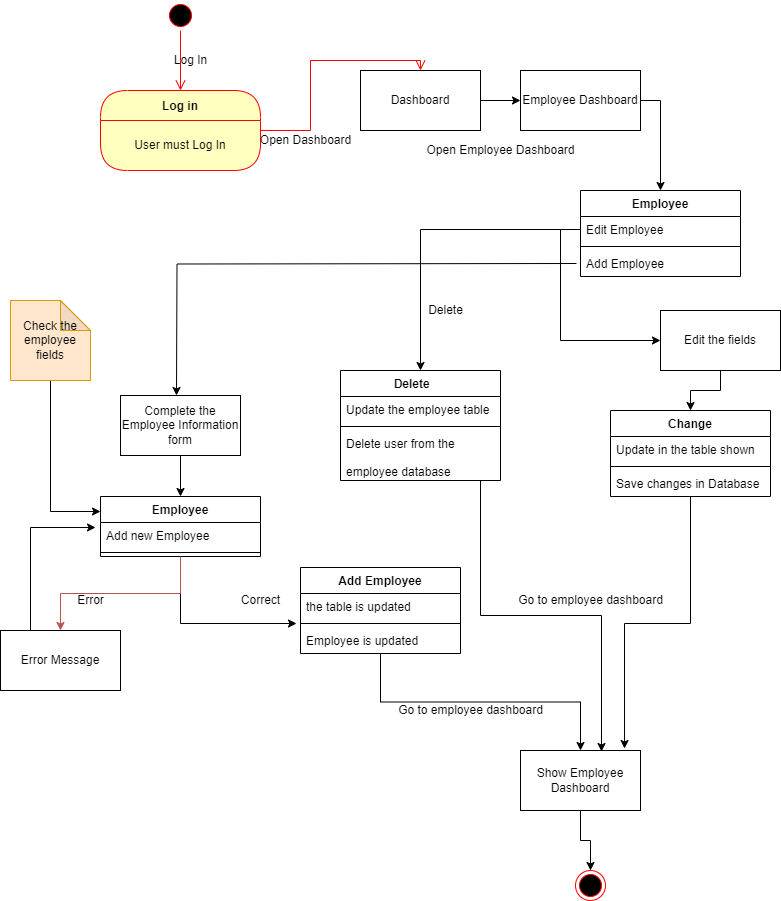

The diagram above was exported from draw.io. Its source (the exported page's mxGraphModel, read from the mxfile embedded in the PNG):
<mxGraphModel dx="400" dy="902" grid="1" gridSize="10" guides="1" tooltips="1" connect="1" arrows="1" fold="1" page="1" pageScale="1" pageWidth="850" pageHeight="1100" math="0" shadow="0">
  <root>
    <mxCell id="0" />
    <mxCell id="1" parent="0" />
    <mxCell id="WEWp_ovfFV_biPkshUdu-8" value="Log in" style="swimlane;fontStyle=1;align=center;verticalAlign=middle;childLayout=stackLayout;horizontal=1;startSize=30;horizontalStack=0;resizeParent=0;resizeLast=1;container=0;fontColor=#000000;collapsible=0;rounded=1;arcSize=30;strokeColor=#ff0000;fillColor=#ffffc0;swimlaneFillColor=#ffffc0;dropTarget=0;" parent="1" vertex="1">
      <mxGeometry x="110" y="120" width="160" height="80" as="geometry" />
    </mxCell>
    <mxCell id="WEWp_ovfFV_biPkshUdu-9" value="User must Log In" style="text;html=1;strokeColor=none;fillColor=none;align=center;verticalAlign=middle;spacingLeft=4;spacingRight=4;whiteSpace=wrap;overflow=hidden;rotatable=0;fontColor=#000000;" parent="WEWp_ovfFV_biPkshUdu-8" vertex="1">
      <mxGeometry y="30" width="160" height="50" as="geometry" />
    </mxCell>
    <mxCell id="WEWp_ovfFV_biPkshUdu-10" value="" style="edgeStyle=orthogonalEdgeStyle;html=1;verticalAlign=bottom;endArrow=open;endSize=8;strokeColor=#ff0000;rounded=0;entryX=0.5;entryY=0;entryDx=0;entryDy=0;" parent="1" source="WEWp_ovfFV_biPkshUdu-8" target="WEWp_ovfFV_biPkshUdu-13" edge="1">
      <mxGeometry relative="1" as="geometry">
        <mxPoint x="190" y="240" as="targetPoint" />
      </mxGeometry>
    </mxCell>
    <mxCell id="WEWp_ovfFV_biPkshUdu-11" value="" style="ellipse;html=1;shape=startState;fillColor=#000000;strokeColor=#ff0000;" parent="1" vertex="1">
      <mxGeometry x="175" y="30" width="30" height="30" as="geometry" />
    </mxCell>
    <mxCell id="WEWp_ovfFV_biPkshUdu-12" value="" style="edgeStyle=orthogonalEdgeStyle;html=1;verticalAlign=bottom;endArrow=open;endSize=8;strokeColor=#ff0000;rounded=0;" parent="1" source="WEWp_ovfFV_biPkshUdu-11" edge="1">
      <mxGeometry relative="1" as="geometry">
        <mxPoint x="190" y="120" as="targetPoint" />
      </mxGeometry>
    </mxCell>
    <mxCell id="WEWp_ovfFV_biPkshUdu-13" value="Dashboard" style="rounded=0;whiteSpace=wrap;html=1;" parent="1" vertex="1">
      <mxGeometry x="370" y="100" width="120" height="60" as="geometry" />
    </mxCell>
    <mxCell id="WEWp_ovfFV_biPkshUdu-14" value="Open Dashboard" style="text;html=1;align=center;verticalAlign=middle;resizable=0;points=[];autosize=1;strokeColor=none;fillColor=none;" parent="1" vertex="1">
      <mxGeometry x="260" y="160" width="110" height="20" as="geometry" />
    </mxCell>
    <mxCell id="WEWp_ovfFV_biPkshUdu-15" value="Log In" style="text;html=1;align=center;verticalAlign=middle;resizable=0;points=[];autosize=1;strokeColor=none;fillColor=none;" parent="1" vertex="1">
      <mxGeometry x="175" y="80" width="50" height="20" as="geometry" />
    </mxCell>
    <mxCell id="WEWp_ovfFV_biPkshUdu-53" style="edgeStyle=orthogonalEdgeStyle;rounded=0;orthogonalLoop=1;jettySize=auto;html=1;exitX=1;exitY=0.5;exitDx=0;exitDy=0;entryX=0.5;entryY=0;entryDx=0;entryDy=0;" parent="1" source="WEWp_ovfFV_biPkshUdu-16" target="WEWp_ovfFV_biPkshUdu-23" edge="1">
      <mxGeometry relative="1" as="geometry" />
    </mxCell>
    <mxCell id="WEWp_ovfFV_biPkshUdu-16" value="Employee Dashboard" style="rounded=0;whiteSpace=wrap;html=1;" parent="1" vertex="1">
      <mxGeometry x="530" y="100" width="120" height="60" as="geometry" />
    </mxCell>
    <mxCell id="WEWp_ovfFV_biPkshUdu-23" value="Employee" style="swimlane;fontStyle=1;align=center;verticalAlign=top;childLayout=stackLayout;horizontal=1;startSize=26;horizontalStack=0;resizeParent=1;resizeParentMax=0;resizeLast=0;collapsible=1;marginBottom=0;" parent="1" vertex="1">
      <mxGeometry x="590" y="220" width="160" height="86" as="geometry" />
    </mxCell>
    <mxCell id="WEWp_ovfFV_biPkshUdu-24" value="Edit Employee" style="text;strokeColor=none;fillColor=none;align=left;verticalAlign=top;spacingLeft=4;spacingRight=4;overflow=hidden;rotatable=0;points=[[0,0.5],[1,0.5]];portConstraint=eastwest;" parent="WEWp_ovfFV_biPkshUdu-23" vertex="1">
      <mxGeometry y="26" width="160" height="26" as="geometry" />
    </mxCell>
    <mxCell id="WEWp_ovfFV_biPkshUdu-25" value="" style="line;strokeWidth=1;fillColor=none;align=left;verticalAlign=middle;spacingTop=-1;spacingLeft=3;spacingRight=3;rotatable=0;labelPosition=right;points=[];portConstraint=eastwest;" parent="WEWp_ovfFV_biPkshUdu-23" vertex="1">
      <mxGeometry y="52" width="160" height="8" as="geometry" />
    </mxCell>
    <mxCell id="WEWp_ovfFV_biPkshUdu-26" value="Add Employee" style="text;strokeColor=none;fillColor=none;align=left;verticalAlign=top;spacingLeft=4;spacingRight=4;overflow=hidden;rotatable=0;points=[[0,0.5],[1,0.5]];portConstraint=eastwest;" parent="WEWp_ovfFV_biPkshUdu-23" vertex="1">
      <mxGeometry y="60" width="160" height="26" as="geometry" />
    </mxCell>
    <mxCell id="WEWp_ovfFV_biPkshUdu-62" style="edgeStyle=orthogonalEdgeStyle;rounded=0;orthogonalLoop=1;jettySize=auto;html=1;exitX=0.5;exitY=1;exitDx=0;exitDy=0;entryX=0.5;entryY=0;entryDx=0;entryDy=0;" parent="1" source="WEWp_ovfFV_biPkshUdu-29" target="WEWp_ovfFV_biPkshUdu-30" edge="1">
      <mxGeometry relative="1" as="geometry" />
    </mxCell>
    <mxCell id="WEWp_ovfFV_biPkshUdu-29" value="Edit the fields" style="rounded=0;whiteSpace=wrap;html=1;" parent="1" vertex="1">
      <mxGeometry x="670" y="340" width="120" height="60" as="geometry" />
    </mxCell>
    <mxCell id="WEWp_ovfFV_biPkshUdu-81" style="edgeStyle=orthogonalEdgeStyle;rounded=0;orthogonalLoop=1;jettySize=auto;html=1;exitX=0.5;exitY=1;exitDx=0;exitDy=0;entryX=0.867;entryY=-0.033;entryDx=0;entryDy=0;entryPerimeter=0;strokeColor=#000000;" parent="1" source="WEWp_ovfFV_biPkshUdu-30" target="WEWp_ovfFV_biPkshUdu-48" edge="1">
      <mxGeometry relative="1" as="geometry" />
    </mxCell>
    <mxCell id="WEWp_ovfFV_biPkshUdu-30" value="Change" style="swimlane;fontStyle=1;align=center;verticalAlign=top;childLayout=stackLayout;horizontal=1;startSize=26;horizontalStack=0;resizeParent=1;resizeParentMax=0;resizeLast=0;collapsible=1;marginBottom=0;" parent="1" vertex="1">
      <mxGeometry x="620" y="440" width="160" height="86" as="geometry" />
    </mxCell>
    <mxCell id="WEWp_ovfFV_biPkshUdu-31" value="Update in the table shown" style="text;strokeColor=none;fillColor=none;align=left;verticalAlign=top;spacingLeft=4;spacingRight=4;overflow=hidden;rotatable=0;points=[[0,0.5],[1,0.5]];portConstraint=eastwest;" parent="WEWp_ovfFV_biPkshUdu-30" vertex="1">
      <mxGeometry y="26" width="160" height="26" as="geometry" />
    </mxCell>
    <mxCell id="WEWp_ovfFV_biPkshUdu-32" value="" style="line;strokeWidth=1;fillColor=none;align=left;verticalAlign=middle;spacingTop=-1;spacingLeft=3;spacingRight=3;rotatable=0;labelPosition=right;points=[];portConstraint=eastwest;" parent="WEWp_ovfFV_biPkshUdu-30" vertex="1">
      <mxGeometry y="52" width="160" height="8" as="geometry" />
    </mxCell>
    <mxCell id="WEWp_ovfFV_biPkshUdu-33" value="Save changes in Database" style="text;strokeColor=none;fillColor=none;align=left;verticalAlign=top;spacingLeft=4;spacingRight=4;overflow=hidden;rotatable=0;points=[[0,0.5],[1,0.5]];portConstraint=eastwest;" parent="WEWp_ovfFV_biPkshUdu-30" vertex="1">
      <mxGeometry y="60" width="160" height="26" as="geometry" />
    </mxCell>
    <mxCell id="WEWp_ovfFV_biPkshUdu-82" style="edgeStyle=orthogonalEdgeStyle;rounded=0;orthogonalLoop=1;jettySize=auto;html=1;exitX=0.5;exitY=1;exitDx=0;exitDy=0;entryX=0.675;entryY=0.017;entryDx=0;entryDy=0;entryPerimeter=0;strokeColor=#000000;" parent="1" source="WEWp_ovfFV_biPkshUdu-34" target="WEWp_ovfFV_biPkshUdu-48" edge="1">
      <mxGeometry relative="1" as="geometry">
        <Array as="points">
          <mxPoint x="490" y="510" />
          <mxPoint x="490" y="645" />
          <mxPoint x="611" y="645" />
        </Array>
      </mxGeometry>
    </mxCell>
    <mxCell id="WEWp_ovfFV_biPkshUdu-34" value="Delete      " style="swimlane;fontStyle=1;align=center;verticalAlign=top;childLayout=stackLayout;horizontal=1;startSize=26;horizontalStack=0;resizeParent=1;resizeParentMax=0;resizeLast=0;collapsible=1;marginBottom=0;" parent="1" vertex="1">
      <mxGeometry x="350" y="400" width="160" height="110" as="geometry" />
    </mxCell>
    <mxCell id="WEWp_ovfFV_biPkshUdu-35" value="Update the employee table" style="text;strokeColor=none;fillColor=none;align=left;verticalAlign=top;spacingLeft=4;spacingRight=4;overflow=hidden;rotatable=0;points=[[0,0.5],[1,0.5]];portConstraint=eastwest;" parent="WEWp_ovfFV_biPkshUdu-34" vertex="1">
      <mxGeometry y="26" width="160" height="26" as="geometry" />
    </mxCell>
    <mxCell id="WEWp_ovfFV_biPkshUdu-36" value="" style="line;strokeWidth=1;fillColor=none;align=left;verticalAlign=middle;spacingTop=-1;spacingLeft=3;spacingRight=3;rotatable=0;labelPosition=right;points=[];portConstraint=eastwest;" parent="WEWp_ovfFV_biPkshUdu-34" vertex="1">
      <mxGeometry y="52" width="160" height="8" as="geometry" />
    </mxCell>
    <mxCell id="WEWp_ovfFV_biPkshUdu-37" value="Delete user from the &#10;&#10;employee database" style="text;strokeColor=none;fillColor=none;align=left;verticalAlign=top;spacingLeft=4;spacingRight=4;overflow=hidden;rotatable=0;points=[[0,0.5],[1,0.5]];portConstraint=eastwest;" parent="WEWp_ovfFV_biPkshUdu-34" vertex="1">
      <mxGeometry y="60" width="160" height="50" as="geometry" />
    </mxCell>
    <mxCell id="WEWp_ovfFV_biPkshUdu-67" style="edgeStyle=orthogonalEdgeStyle;rounded=0;orthogonalLoop=1;jettySize=auto;html=1;exitX=0.5;exitY=1;exitDx=0;exitDy=0;entryX=0.5;entryY=0;entryDx=0;entryDy=0;" parent="1" source="WEWp_ovfFV_biPkshUdu-38" target="WEWp_ovfFV_biPkshUdu-39" edge="1">
      <mxGeometry relative="1" as="geometry" />
    </mxCell>
    <mxCell id="WEWp_ovfFV_biPkshUdu-38" value="Complete the Employee Information form" style="rounded=0;whiteSpace=wrap;html=1;" parent="1" vertex="1">
      <mxGeometry x="130" y="425" width="120" height="60" as="geometry" />
    </mxCell>
    <mxCell id="IHdXn4WTYID1Wgt7TRp9-5" style="edgeStyle=orthogonalEdgeStyle;rounded=0;orthogonalLoop=1;jettySize=auto;html=1;exitX=0.5;exitY=1;exitDx=0;exitDy=0;entryX=-0.025;entryY=-0.154;entryDx=0;entryDy=0;entryPerimeter=0;" parent="1" source="WEWp_ovfFV_biPkshUdu-39" target="WEWp_ovfFV_biPkshUdu-47" edge="1">
      <mxGeometry relative="1" as="geometry" />
    </mxCell>
    <mxCell id="WEWp_ovfFV_biPkshUdu-39" value="Employee" style="swimlane;fontStyle=1;align=center;verticalAlign=top;childLayout=stackLayout;horizontal=1;startSize=26;horizontalStack=0;resizeParent=1;resizeParentMax=0;resizeLast=0;collapsible=1;marginBottom=0;" parent="1" vertex="1">
      <mxGeometry x="110" y="526" width="160" height="60" as="geometry" />
    </mxCell>
    <mxCell id="WEWp_ovfFV_biPkshUdu-40" value="Add new Employee" style="text;strokeColor=none;fillColor=none;align=left;verticalAlign=top;spacingLeft=4;spacingRight=4;overflow=hidden;rotatable=0;points=[[0,0.5],[1,0.5]];portConstraint=eastwest;" parent="WEWp_ovfFV_biPkshUdu-39" vertex="1">
      <mxGeometry y="26" width="160" height="26" as="geometry" />
    </mxCell>
    <mxCell id="WEWp_ovfFV_biPkshUdu-41" value="" style="line;strokeWidth=1;fillColor=none;align=left;verticalAlign=middle;spacingTop=-1;spacingLeft=3;spacingRight=3;rotatable=0;labelPosition=right;points=[];portConstraint=eastwest;" parent="WEWp_ovfFV_biPkshUdu-39" vertex="1">
      <mxGeometry y="52" width="160" height="8" as="geometry" />
    </mxCell>
    <mxCell id="WEWp_ovfFV_biPkshUdu-73" style="edgeStyle=orthogonalEdgeStyle;rounded=0;orthogonalLoop=1;jettySize=auto;html=1;exitX=0.5;exitY=1;exitDx=0;exitDy=0;entryX=0.5;entryY=0;entryDx=0;entryDy=0;strokeColor=#B85450;" parent="1" source="WEWp_ovfFV_biPkshUdu-39" target="WEWp_ovfFV_biPkshUdu-69" edge="1">
      <mxGeometry relative="1" as="geometry">
        <mxPoint x="142.5" y="640" as="sourcePoint" />
      </mxGeometry>
    </mxCell>
    <mxCell id="WEWp_ovfFV_biPkshUdu-79" style="edgeStyle=orthogonalEdgeStyle;rounded=0;orthogonalLoop=1;jettySize=auto;html=1;exitX=0.5;exitY=1;exitDx=0;exitDy=0;strokeColor=#000000;" parent="1" source="WEWp_ovfFV_biPkshUdu-44" target="WEWp_ovfFV_biPkshUdu-48" edge="1">
      <mxGeometry relative="1" as="geometry" />
    </mxCell>
    <mxCell id="WEWp_ovfFV_biPkshUdu-44" value="Add Employee" style="swimlane;fontStyle=1;align=center;verticalAlign=top;childLayout=stackLayout;horizontal=1;startSize=26;horizontalStack=0;resizeParent=1;resizeParentMax=0;resizeLast=0;collapsible=1;marginBottom=0;" parent="1" vertex="1">
      <mxGeometry x="310" y="597" width="160" height="86" as="geometry" />
    </mxCell>
    <mxCell id="WEWp_ovfFV_biPkshUdu-45" value="the table is updated" style="text;strokeColor=none;fillColor=none;align=left;verticalAlign=top;spacingLeft=4;spacingRight=4;overflow=hidden;rotatable=0;points=[[0,0.5],[1,0.5]];portConstraint=eastwest;" parent="WEWp_ovfFV_biPkshUdu-44" vertex="1">
      <mxGeometry y="26" width="160" height="26" as="geometry" />
    </mxCell>
    <mxCell id="WEWp_ovfFV_biPkshUdu-46" value="" style="line;strokeWidth=1;fillColor=none;align=left;verticalAlign=middle;spacingTop=-1;spacingLeft=3;spacingRight=3;rotatable=0;labelPosition=right;points=[];portConstraint=eastwest;" parent="WEWp_ovfFV_biPkshUdu-44" vertex="1">
      <mxGeometry y="52" width="160" height="8" as="geometry" />
    </mxCell>
    <mxCell id="WEWp_ovfFV_biPkshUdu-47" value="Employee is updated" style="text;strokeColor=none;fillColor=none;align=left;verticalAlign=top;spacingLeft=4;spacingRight=4;overflow=hidden;rotatable=0;points=[[0,0.5],[1,0.5]];portConstraint=eastwest;" parent="WEWp_ovfFV_biPkshUdu-44" vertex="1">
      <mxGeometry y="60" width="160" height="26" as="geometry" />
    </mxCell>
    <mxCell id="H8iSPIS8WjKHekIJYgIV-5" value="" style="edgeStyle=orthogonalEdgeStyle;rounded=0;orthogonalLoop=1;jettySize=auto;html=1;" parent="1" source="WEWp_ovfFV_biPkshUdu-48" target="H8iSPIS8WjKHekIJYgIV-4" edge="1">
      <mxGeometry relative="1" as="geometry" />
    </mxCell>
    <mxCell id="WEWp_ovfFV_biPkshUdu-48" value="&lt;div&gt;Show Employee Dashboard&lt;/div&gt;" style="rounded=0;whiteSpace=wrap;html=1;" parent="1" vertex="1">
      <mxGeometry x="530" y="780" width="120" height="60" as="geometry" />
    </mxCell>
    <mxCell id="WEWp_ovfFV_biPkshUdu-49" value="" style="endArrow=classic;html=1;rounded=0;exitX=1;exitY=0.5;exitDx=0;exitDy=0;entryX=0;entryY=0.5;entryDx=0;entryDy=0;" parent="1" source="WEWp_ovfFV_biPkshUdu-13" target="WEWp_ovfFV_biPkshUdu-16" edge="1">
      <mxGeometry width="50" height="50" relative="1" as="geometry">
        <mxPoint x="380" y="390" as="sourcePoint" />
        <mxPoint x="430" y="340" as="targetPoint" />
      </mxGeometry>
    </mxCell>
    <mxCell id="WEWp_ovfFV_biPkshUdu-50" value="Open Employee Dashboard" style="text;html=1;align=center;verticalAlign=middle;resizable=0;points=[];autosize=1;strokeColor=none;fillColor=none;" parent="1" vertex="1">
      <mxGeometry x="425" y="170" width="170" height="20" as="geometry" />
    </mxCell>
    <mxCell id="WEWp_ovfFV_biPkshUdu-59" value="Delete" style="text;html=1;align=center;verticalAlign=middle;resizable=0;points=[];autosize=1;strokeColor=none;fillColor=none;" parent="1" vertex="1">
      <mxGeometry x="430" y="330" width="50" height="20" as="geometry" />
    </mxCell>
    <mxCell id="WEWp_ovfFV_biPkshUdu-66" style="edgeStyle=orthogonalEdgeStyle;rounded=0;orthogonalLoop=1;jettySize=auto;html=1;exitX=0;exitY=0.5;exitDx=0;exitDy=0;entryX=0.5;entryY=0;entryDx=0;entryDy=0;" parent="1" edge="1">
      <mxGeometry relative="1" as="geometry">
        <mxPoint x="586" y="293" as="sourcePoint" />
        <mxPoint x="186" y="425" as="targetPoint" />
      </mxGeometry>
    </mxCell>
    <mxCell id="WEWp_ovfFV_biPkshUdu-74" style="edgeStyle=orthogonalEdgeStyle;rounded=0;orthogonalLoop=1;jettySize=auto;html=1;exitX=0.25;exitY=0;exitDx=0;exitDy=0;entryX=-0.031;entryY=0.192;entryDx=0;entryDy=0;entryPerimeter=0;strokeColor=#000000;" parent="1" source="WEWp_ovfFV_biPkshUdu-69" target="WEWp_ovfFV_biPkshUdu-40" edge="1">
      <mxGeometry relative="1" as="geometry" />
    </mxCell>
    <mxCell id="WEWp_ovfFV_biPkshUdu-69" value="&lt;div&gt;Error Message&lt;/div&gt;" style="rounded=0;whiteSpace=wrap;html=1;" parent="1" vertex="1">
      <mxGeometry x="10" y="660" width="120" height="60" as="geometry" />
    </mxCell>
    <mxCell id="WEWp_ovfFV_biPkshUdu-75" value="&lt;div&gt;Error&lt;/div&gt;" style="text;html=1;align=center;verticalAlign=middle;resizable=0;points=[];autosize=1;strokeColor=none;fillColor=none;" parent="1" vertex="1">
      <mxGeometry x="80" y="620" width="40" height="20" as="geometry" />
    </mxCell>
    <mxCell id="IHdXn4WTYID1Wgt7TRp9-6" style="edgeStyle=orthogonalEdgeStyle;rounded=0;orthogonalLoop=1;jettySize=auto;html=1;exitX=0.5;exitY=1;exitDx=0;exitDy=0;exitPerimeter=0;entryX=0;entryY=0.25;entryDx=0;entryDy=0;" parent="1" source="WEWp_ovfFV_biPkshUdu-76" target="WEWp_ovfFV_biPkshUdu-39" edge="1">
      <mxGeometry relative="1" as="geometry" />
    </mxCell>
    <mxCell id="WEWp_ovfFV_biPkshUdu-76" value="Check the employee fields" style="shape=note;whiteSpace=wrap;html=1;backgroundOutline=1;darkOpacity=0.05;strokeColor=#d79b00;fillColor=#ffe6cc;" parent="1" vertex="1">
      <mxGeometry x="20" y="330" width="80" height="80" as="geometry" />
    </mxCell>
    <mxCell id="WEWp_ovfFV_biPkshUdu-83" value="Go to employee dashboard" style="text;html=1;align=center;verticalAlign=middle;resizable=0;points=[];autosize=1;strokeColor=none;fillColor=none;" parent="1" vertex="1">
      <mxGeometry x="520" y="620" width="160" height="20" as="geometry" />
    </mxCell>
    <mxCell id="WEWp_ovfFV_biPkshUdu-84" value="Go to employee dashboard" style="text;html=1;align=center;verticalAlign=middle;resizable=0;points=[];autosize=1;strokeColor=none;fillColor=none;" parent="1" vertex="1">
      <mxGeometry x="400" y="730" width="160" height="20" as="geometry" />
    </mxCell>
    <mxCell id="WEWp_ovfFV_biPkshUdu-85" value="&lt;div&gt;Correct&lt;/div&gt;" style="text;html=1;align=center;verticalAlign=middle;resizable=0;points=[];autosize=1;strokeColor=none;fillColor=none;" parent="1" vertex="1">
      <mxGeometry x="240" y="620" width="60" height="20" as="geometry" />
    </mxCell>
    <mxCell id="H8iSPIS8WjKHekIJYgIV-4" value="" style="ellipse;html=1;shape=endState;fillColor=#000000;strokeColor=#ff0000;" parent="1" vertex="1">
      <mxGeometry x="585" y="900" width="30" height="30" as="geometry" />
    </mxCell>
    <mxCell id="IHdXn4WTYID1Wgt7TRp9-1" style="edgeStyle=orthogonalEdgeStyle;rounded=0;orthogonalLoop=1;jettySize=auto;html=1;exitX=0;exitY=0.5;exitDx=0;exitDy=0;entryX=0.5;entryY=0;entryDx=0;entryDy=0;" parent="1" source="WEWp_ovfFV_biPkshUdu-24" target="WEWp_ovfFV_biPkshUdu-34" edge="1">
      <mxGeometry relative="1" as="geometry" />
    </mxCell>
    <mxCell id="IHdXn4WTYID1Wgt7TRp9-2" style="edgeStyle=orthogonalEdgeStyle;rounded=0;orthogonalLoop=1;jettySize=auto;html=1;exitX=0;exitY=0.5;exitDx=0;exitDy=0;entryX=0;entryY=0.5;entryDx=0;entryDy=0;" parent="1" source="WEWp_ovfFV_biPkshUdu-24" target="WEWp_ovfFV_biPkshUdu-29" edge="1">
      <mxGeometry relative="1" as="geometry" />
    </mxCell>
  </root>
</mxGraphModel>